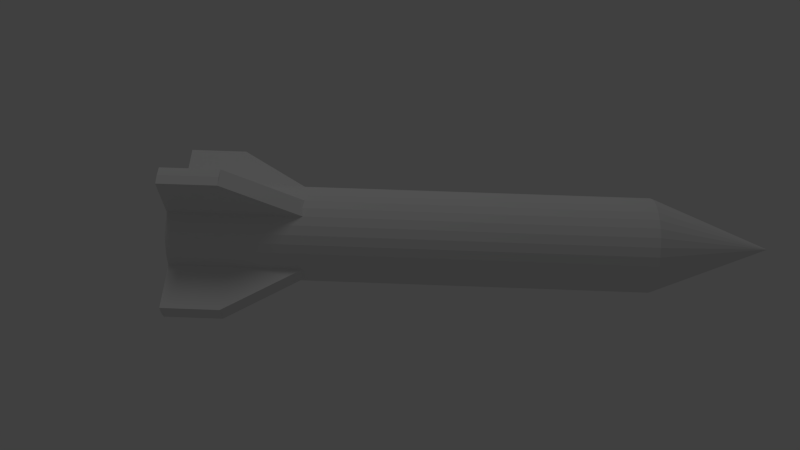 # Source: rocket.blend  (saved by Blender 2.64.0; exported with 4.5.12 LTS)
import bpy
from mathutils import Matrix  # noqa: F401  (used for matrix-valued properties, if any)

bpy.ops.wm.read_factory_settings(use_empty=True)
scene = bpy.context.scene
scene.name = 'Scene'

# ---- collections
col_collection_1 = bpy.data.collections.new('Collection 1'); scene.collection.children.link(col_collection_1)

# ---- materials (node trees are filled in below, after node groups)
mat_material = bpy.data.materials.new('Material')
mat_material.alpha_threshold = 0.0
mat_material.use_transparent_shadow = False
mat_material.roughness = 0.5
mat_material.line_color = (0.0, 0.0, 0.0, 1.0)

# ---- material node trees

# ---- world
world_world = bpy.data.worlds.new('World'); scene.world = world_world
world_world.color = (0.05088, 0.05088, 0.05088)
world_world.use_sun_shadow = False
world_world.sun_shadow_jitter_overblur = 0.0
world_world.cycles.sampling_method = 'MANUAL'
world_world.cycles.sample_map_resolution = 256

# ---- cameras
cam_camera = bpy.data.cameras.new('Camera')
cam_camera.clip_end = 100.0
cam_camera.lens = 35.0
cam_camera.sensor_width = 32.0
cam_camera.sensor_height = 18.0
cam_camera.ortho_scale = 7.314
cam_camera.dof.focus_distance = 0.0
cam_camera.dof.aperture_fstop = 128.0

# ---- lights
light_lamp = bpy.data.lights.new('Lamp', 'POINT')
light_lamp.transmission_factor = 0.0
light_lamp.cutoff_distance = 30.0
light_lamp.energy = 100.0
light_lamp.shadow_buffer_clip_start = 1.001
light_lamp.shadow_soft_size = 1.0
light_lamp.shadow_maximum_resolution = 0.006
light_lamp.use_absolute_resolution = True
light_lamp.cycles.use_multiple_importance_sampling = False

# ---- meshes
me_cylinder = bpy.data.meshes.new('Cylinder')
me_cylinder.from_pydata([(0.0, 1.0, -1.0), (0.1951, 0.9808, -1.0), (0.3827, 0.9239, -1.0), (0.5556, 0.8315, -1.0), (0.7071, 0.7071, -1.0), (0.8315, 0.5556, -1.0), (0.9239, 0.3827, -1.0), (0.9808, 0.1951, -1.0), (1.0, 7.55e-08, -1.0), (0.9808, -0.1951, -1.0), (0.9239, -0.3827, -1.0), (0.8315, -0.5556, -1.0), (0.7071, -0.7071, -1.0), (0.5556, -0.8315, -1.0), (0.3827, -0.9239, -1.0), (0.1951, -0.9808, -1.0), (-3.258e-07, -1.0, -1.0), (-0.1951, -0.9808, -1.0), (-0.3827, -0.9239, -1.0), (-0.5556, -0.8315, -1.0), (-0.7071, -0.7071, -1.0), (-0.8315, -0.5556, -1.0), (-0.9239, -0.3827, -1.0), (-0.9808, -0.1951, -1.0), (-1.0, 9.656e-07, -1.0), (-0.9808, 0.1951, -1.0), (-0.9239, 0.3827, -1.0), (-0.8315, 0.5556, -1.0), (-0.7071, 0.7071, -1.0), (-0.5556, 0.8315, -1.0), (-0.3827, 0.9239, -1.0), (-0.1951, 0.9808, -1.0), (1.605e-06, 1.0, 1.0), (0.1951, 0.9808, 1.0), (0.3827, 0.9239, 1.0), (0.5556, 0.8315, 1.0), (0.7071, 0.7071, 1.0), (0.8315, 0.5556, 1.0), (0.9239, 0.3827, 1.0), (0.9808, 0.1951, 1.0), (1.0, -2.245e-06, 1.0), (0.9808, -0.1951, 1.0), (0.9239, -0.3827, 1.0), (0.8315, -0.5556, 1.0), (0.7071, -0.7071, 1.0), (0.5556, -0.8315, 1.0), (0.3827, -0.9239, 1.0), (0.1951, -0.9808, 1.0), (9.298e-07, -1.0, 1.0), (-0.1951, -0.9808, 1.0), (-0.3827, -0.9239, 1.0), (-0.5556, -0.8315, 1.0), (-0.7071, -0.7071, 1.0), (-0.8315, -0.5556, 1.0), (-0.9239, -0.3827, 1.0), (-0.9808, -0.1951, 1.0), (-1.0, -4.105e-06, 1.0), (-0.9808, 0.1951, 1.0), (-0.9239, 0.3827, 1.0), (-0.8315, 0.5556, 1.0), (-0.7071, 0.7071, 1.0), (-0.5556, 0.8315, 1.0), (-0.3827, 0.9239, 1.0), (-0.1951, 0.9808, 1.0), (0.0, 1.625e-06, -1.5), (0.0, 0.0, 1.0), (0.1951, 0.9808, 0.7571), (1.41e-06, 1.0, 0.7571), (0.3827, 0.9239, 0.7571), (0.5556, 0.8315, 0.7571), (0.7071, 0.7071, 0.7571), (0.8315, 0.5556, 0.7571), (0.9239, 0.3827, 0.7571), (0.9808, 0.1951, 0.7571), (1.0, -1.963e-06, 0.7571), (0.9808, -0.1951, 0.7571), (0.9239, -0.3827, 0.7571), (0.8315, -0.5556, 0.7571), (0.7071, -0.7071, 0.7571), (0.5556, -0.8315, 0.7571), (0.3827, -0.9239, 0.7571), (0.1951, -0.9808, 0.7571), (7.773e-07, -1.0, 0.7571), (-0.1951, -0.9808, 0.7571), (-0.3827, -0.9239, 0.7571), (-0.5556, -0.8315, 0.7571), (-0.7071, -0.7071, 0.7571), (-0.8315, -0.5556, 0.7571), (-0.9239, -0.3827, 0.7571), (-0.9808, -0.1951, 0.7571), (-1.0, -3.489e-06, 0.7571), (-0.9808, 0.1951, 0.7571), (-0.9239, 0.3827, 0.7571), (-0.8315, 0.5556, 0.7571), (-0.7071, 0.7071, 0.7571), (-0.5556, 0.8315, 0.7571), (-0.3827, 0.9239, 0.7571), (-0.1951, 0.9808, 0.7571), (-2.0, -7.307e-06, 0.7571), (-1.981, 0.1951, 0.7571), (-1.981, -0.1951, 0.7571), (-1.981, 0.1951, 1.0), (-1.981, -0.1951, 1.0), (-2.0, -7.923e-06, 1.0), (1.616e-06, -2.0, 0.7571), (-0.1951, -1.981, 0.7571), (0.1951, -1.981, 0.7571), (-0.1951, -1.981, 1.0), (0.1951, -1.981, 1.0), (1.768e-06, -2.0, 1.0), (9.238e-07, 2.0, 0.7571), (-0.1951, 1.981, 0.7571), (0.1951, 1.981, 0.7571), (-0.1951, 1.981, 1.0), (0.1951, 1.981, 1.0), (1.119e-06, 2.0, 1.0), (2.0, -4.056e-06, 0.7571), (1.981, -0.1951, 0.7571), (1.981, 0.1951, 0.7571), (1.981, -0.1951, 1.0), (1.981, 0.1951, 1.0), (2.0, -4.338e-06, 1.0), (0.1951, 0.9808, 0.4443), (1.159e-06, 1.0, 0.4443), (0.3827, 0.9239, 0.4443), (0.5556, 0.8315, 0.4443), (0.7071, 0.7071, 0.4443), (0.8315, 0.5556, 0.4443), (0.9239, 0.3827, 0.4443), (0.9808, 0.1951, 0.4443), (1.0, -1.6e-06, 0.4443), (0.9808, -0.1951, 0.4443), (0.9239, -0.3827, 0.4443), (0.8315, -0.5556, 0.4443), (0.7071, -0.7071, 0.4443), (0.5556, -0.8315, 0.4443), (0.3827, -0.9239, 0.4443), (0.1951, -0.9808, 0.4443), (5.81e-07, -1.0, 0.4443), (-0.1951, -0.9808, 0.4443), (-0.3827, -0.9239, 0.4443), (-0.5556, -0.8315, 0.4443), (-0.7071, -0.7071, 0.4443), (-0.8315, -0.5556, 0.4443), (-0.9239, -0.3827, 0.4443), (-0.9808, -0.1951, 0.4443), (-1.0, -2.696e-06, 0.4443), (-0.9808, 0.1951, 0.4443), (-0.9239, 0.3827, 0.4443), (-0.8315, 0.5556, 0.4443), (-0.7071, 0.7071, 0.4443), (-0.5556, 0.8315, 0.4443), (-0.3827, 0.9239, 0.4443), (-0.1951, 0.9808, 0.4443)], [], [(64, 0, 1), (65, 33, 32), (64, 1, 2), (65, 34, 33), (64, 2, 3), (65, 35, 34), (64, 3, 4), (65, 36, 35), (64, 4, 5), (65, 37, 36), (64, 5, 6), (65, 38, 37), (64, 6, 7), (65, 39, 38), (64, 7, 8), (65, 40, 39), (64, 8, 9), (65, 41, 40), (64, 9, 10), (65, 42, 41), (64, 10, 11), (65, 43, 42), (64, 11, 12), (65, 44, 43), (64, 12, 13), (65, 45, 44), (64, 13, 14), (65, 46, 45), (64, 14, 15), (65, 47, 46), (64, 15, 16), (65, 48, 47), (64, 16, 17), (65, 49, 48), (64, 17, 18), (65, 50, 49), (64, 18, 19), (65, 51, 50), (64, 19, 20), (65, 52, 51), (64, 20, 21), (65, 53, 52), (64, 21, 22), (65, 54, 53), (64, 22, 23), (65, 55, 54), (64, 23, 24), (65, 56, 55), (64, 24, 25), (65, 57, 56), (64, 25, 26), (65, 58, 57), (64, 26, 27), (65, 59, 58), (64, 27, 28), (65, 60, 59), (64, 28, 29), (65, 61, 60), (64, 29, 30), (65, 62, 61), (64, 30, 31), (65, 63, 62), (31, 0, 64), (65, 32, 63), (66, 33, 34, 68), (68, 34, 35, 69), (69, 35, 36, 70), (70, 36, 37, 71), (71, 37, 38, 72), (72, 38, 39, 73), (75, 41, 42, 76), (76, 42, 43, 77), (77, 43, 44, 78), (78, 44, 45, 79), (79, 45, 46, 80), (80, 46, 47, 81), (83, 49, 50, 84), (84, 50, 51, 85), (85, 51, 52, 86), (86, 52, 53, 87), (87, 53, 54, 88), (88, 54, 55, 89), (91, 57, 58, 92), (92, 58, 59, 93), (93, 59, 60, 94), (94, 60, 61, 95), (95, 61, 62, 96), (96, 62, 63, 97), (91, 90, 98, 99), (90, 89, 100, 98), (57, 91, 99, 101), (89, 55, 102, 100), (56, 57, 101, 103), (55, 56, 103, 102), (98, 103, 101, 99), (100, 102, 103, 98), (83, 82, 104, 105), (82, 81, 106, 104), (49, 83, 105, 107), (81, 47, 108, 106), (48, 49, 107, 109), (47, 48, 109, 108), (104, 109, 107, 105), (106, 108, 109, 104), (67, 97, 111, 110), (66, 67, 110, 112), (97, 63, 113, 111), (33, 66, 112, 114), (63, 32, 115, 113), (32, 33, 114, 115), (115, 110, 111, 113), (110, 115, 114, 112), (75, 74, 116, 117), (74, 73, 118, 116), (41, 75, 117, 119), (73, 39, 120, 118), (40, 41, 119, 121), (39, 40, 121, 120), (116, 121, 119, 117), (118, 120, 121, 116), (0, 123, 122, 1), (123, 67, 66, 122), (1, 122, 124, 2), (122, 66, 68, 124), (2, 124, 125, 3), (124, 68, 69, 125), (3, 125, 126, 4), (125, 69, 70, 126), (4, 126, 127, 5), (126, 70, 71, 127), (5, 127, 128, 6), (127, 71, 72, 128), (6, 128, 129, 7), (128, 72, 73, 129), (7, 129, 130, 8), (129, 73, 74, 130), (8, 130, 131, 9), (130, 74, 75, 131), (9, 131, 132, 10), (131, 75, 76, 132), (10, 132, 133, 11), (132, 76, 77, 133), (11, 133, 134, 12), (133, 77, 78, 134), (12, 134, 135, 13), (134, 78, 79, 135), (13, 135, 136, 14), (135, 79, 80, 136), (14, 136, 137, 15), (136, 80, 81, 137), (15, 137, 138, 16), (137, 81, 82, 138), (16, 138, 139, 17), (138, 82, 83, 139), (17, 139, 140, 18), (139, 83, 84, 140), (18, 140, 141, 19), (140, 84, 85, 141), (19, 141, 142, 20), (141, 85, 86, 142), (20, 142, 143, 21), (142, 86, 87, 143), (21, 143, 144, 22), (143, 87, 88, 144), (22, 144, 145, 23), (144, 88, 89, 145), (23, 145, 146, 24), (145, 89, 90, 146), (24, 146, 147, 25), (146, 90, 91, 147), (25, 147, 148, 26), (147, 91, 92, 148), (26, 148, 149, 27), (148, 92, 93, 149), (27, 149, 150, 28), (149, 93, 94, 150), (28, 150, 151, 29), (150, 94, 95, 151), (29, 151, 152, 30), (151, 95, 96, 152), (30, 152, 153, 31), (152, 96, 97, 153), (67, 123, 153, 97), (123, 0, 31, 153), (117, 131, 129, 118), (73, 118, 129), (75, 131, 117), (105, 139, 137, 106), (83, 139, 105), (81, 106, 137), (99, 147, 145, 100), (89, 100, 145), (91, 147, 99), (111, 112, 122, 153), (66, 122, 112), (97, 111, 153)])
_uv = me_cylinder.uv_layers.new(name='UVMap')
_uv.uv.foreach_set('vector', [0.6291, 0.3973, 0.6454, 0.2303, 0.6777, 0.2366, 0.1586, 0.3889, 0.0835, 0.5295, 0.05751, 0.5121, 0.6291, 0.3973, 0.6777, 0.2366, 0.7082, 0.2491, 0.1586, 0.3889, 0.1124, 0.5414, 0.0835, 0.5295, 0.6291, 0.3973, 0.7082, 0.2491, 0.7357, 0.2673, 0.1586, 0.3889, 0.143, 0.5475, 0.1124, 0.5414, 0.6291, 0.3973, 0.7357, 0.2673, 0.7592, 0.2904, 0.1586, 0.3889, 0.1743, 0.5475, 0.143, 0.5475, 0.6291, 0.3973, 0.7592, 0.2904, 0.7779, 0.3177, 0.1586, 0.3889, 0.2049, 0.5414, 0.1743, 0.5475, 0.6291, 0.3973, 0.7779, 0.3177, 0.7909, 0.3481, 0.1586, 0.3889, 0.2338, 0.5295, 0.2049, 0.5414, 0.6291, 0.3973, 0.7909, 0.3481, 0.7979, 0.3806, 0.1586, 0.3889, 0.2598, 0.5121, 0.2338, 0.5295, 0.6291, 0.3973, 0.7979, 0.3806, 0.7985, 0.4138, 0.1586, 0.3889, 0.2819, 0.49, 0.2598, 0.5121, 0.6291, 0.3973, 0.7985, 0.4138, 0.7915, 0.4463, 0.1586, 0.3889, 0.2992, 0.464, 0.2819, 0.49, 0.6291, 0.3973, 0.7915, 0.4463, 0.7784, 0.4768, 0.1586, 0.3889, 0.3112, 0.4352, 0.2992, 0.464, 0.6291, 0.3973, 0.7784, 0.4768, 0.7597, 0.5042, 0.1586, 0.3889, 0.3173, 0.4045, 0.3112, 0.4352, 0.6291, 0.3973, 0.7597, 0.5042, 0.7361, 0.5273, 0.1586, 0.3889, 0.3173, 0.3733, 0.3173, 0.4045, 0.6291, 0.3973, 0.7361, 0.5273, 0.7086, 0.5455, 0.1586, 0.3889, 0.3112, 0.3426, 0.3173, 0.3733, 0.6291, 0.3973, 0.7086, 0.5455, 0.6781, 0.558, 0.1586, 0.3889, 0.2992, 0.3138, 0.3112, 0.3426, 0.6291, 0.3973, 0.6781, 0.558, 0.6457, 0.5644, 0.1586, 0.3889, 0.2819, 0.2878, 0.2992, 0.3138, 0.6291, 0.3973, 0.6457, 0.5644, 0.6128, 0.5644, 0.1586, 0.3889, 0.2598, 0.2657, 0.2819, 0.2878, 0.6291, 0.3973, 0.6128, 0.5644, 0.5805, 0.558, 0.1586, 0.3889, 0.2338, 0.2483, 0.2598, 0.2657, 0.6291, 0.3973, 0.5805, 0.558, 0.55, 0.5455, 0.1586, 0.3889, 0.2049, 0.2364, 0.2338, 0.2483, 0.6291, 0.3973, 0.55, 0.5455, 0.5225, 0.5274, 0.1586, 0.3889, 0.1743, 0.2303, 0.2049, 0.2364, 0.6291, 0.3973, 0.5225, 0.5274, 0.4989, 0.5042, 0.1586, 0.3889, 0.143, 0.2303, 0.1743, 0.2303, 0.6291, 0.3973, 0.4989, 0.5042, 0.4803, 0.4769, 0.1586, 0.3889, 0.1124, 0.2364, 0.143, 0.2303, 0.6291, 0.3973, 0.4803, 0.4769, 0.4672, 0.4465, 0.1586, 0.3889, 0.0835, 0.2483, 0.1124, 0.2364, 0.6291, 0.3973, 0.4672, 0.4465, 0.4603, 0.4141, 0.1586, 0.3889, 0.05751, 0.2657, 0.0835, 0.2483, 0.6291, 0.3973, 0.4603, 0.4141, 0.4597, 0.3808, 0.1586, 0.3889, 0.03542, 0.2878, 0.05751, 0.2657, 0.6291, 0.3973, 0.4597, 0.3808, 0.4667, 0.3483, 0.1586, 0.3889, 0.01806, 0.3138, 0.03542, 0.2878, 0.6291, 0.3973, 0.4667, 0.3483, 0.4798, 0.3178, 0.1586, 0.3889, 0.006097, 0.3426, 0.01806, 0.3138, 0.6291, 0.3973, 0.4798, 0.3178, 0.4984, 0.2905, 0.1586, 0.3889, 1.786e-07, 0.3733, 0.006097, 0.3426, 0.6291, 0.3973, 0.4984, 0.2905, 0.522, 0.2673, 0.1586, 0.3889, 0.0, 0.4045, 1.786e-07, 0.3733, 0.6291, 0.3973, 0.522, 0.2673, 0.5496, 0.2491, 0.1586, 0.3889, 0.006096, 0.4352, 0.0, 0.4045, 0.6291, 0.3973, 0.5496, 0.2491, 0.5801, 0.2366, 0.1586, 0.3889, 0.01805, 0.464, 0.006096, 0.4352, 0.6291, 0.3973, 0.5801, 0.2366, 0.6124, 0.2303, 0.1586, 0.3889, 0.03542, 0.49, 0.01805, 0.464, 0.6124, 0.2303, 0.6454, 0.2303, 0.6291, 0.3973, 0.1586, 0.3889, 0.05751, 0.5121, 0.03542, 0.49, 0.6472, 0.6142, 0.6472, 0.6529, 0.6159, 0.6529, 0.6159, 0.6142, 0.6159, 0.6142, 0.6159, 0.6529, 0.5847, 0.6529, 0.5847, 0.6142, 0.5847, 0.6142, 0.5847, 0.6529, 0.5534, 0.6529, 0.5534, 0.6142, 0.5534, 0.6142, 0.5534, 0.6529, 0.5222, 0.6529, 0.5222, 0.6142, 0.5222, 0.6142, 0.5222, 0.6529, 0.4909, 0.6529, 0.4909, 0.6142, 0.4909, 0.6142, 0.4909, 0.6529, 0.4597, 0.6529, 0.4597, 0.6142, 0.4182, 0.4222, 0.386, 0.4437, 0.3687, 0.4177, 0.4009, 0.3962, 0.4009, 0.3962, 0.3687, 0.4177, 0.3513, 0.3917, 0.3835, 0.3702, 0.3835, 0.3702, 0.3513, 0.3917, 0.334, 0.3657, 0.3661, 0.3442, 0.3661, 0.3442, 0.334, 0.3657, 0.3166, 0.3397, 0.3488, 0.3182, 0.3488, 0.3182, 0.3166, 0.3397, 0.2992, 0.3138, 0.3314, 0.2922, 0.3314, 0.2922, 0.2992, 0.3138, 0.2819, 0.2878, 0.3141, 0.2663, 0.697, 0.5644, 0.7358, 0.5644, 0.7358, 0.5956, 0.697, 0.5956, 0.697, 0.5956, 0.7358, 0.5956, 0.7358, 0.6269, 0.697, 0.6269, 0.697, 0.6269, 0.7358, 0.6269, 0.7358, 0.6581, 0.697, 0.6581, 0.697, 0.6581, 0.7358, 0.6581, 0.7358, 0.6894, 0.697, 0.6894, 0.697, 0.6894, 0.7358, 0.6894, 0.7358, 0.7206, 0.697, 0.7206, 0.697, 0.7206, 0.7358, 0.7206, 0.7358, 0.7519, 0.697, 0.7519, 0.4597, 0.6917, 0.4597, 0.6529, 0.4909, 0.6529, 0.4909, 0.6917, 0.4909, 0.6917, 0.4909, 0.6529, 0.5222, 0.6529, 0.5222, 0.6917, 0.5222, 0.6917, 0.5222, 0.6529, 0.5534, 0.6529, 0.5534, 0.6917, 0.5534, 0.6917, 0.5534, 0.6529, 0.5847, 0.6529, 0.5847, 0.6917, 0.5847, 0.6917, 0.5847, 0.6529, 0.6159, 0.6529, 0.6159, 0.6917, 0.6159, 0.6917, 0.6159, 0.6529, 0.6472, 0.6529, 0.6472, 0.6917, 0.04839, 0.7372, 0.05015, 0.7061, 0.2082, 0.7061, 0.2066, 0.7369, 0.05015, 0.7061, 0.04839, 0.675, 0.2066, 0.6752, 0.2082, 0.7061, 0.9579, 0.2303, 0.9579, 0.269, 0.7985, 0.269, 0.7985, 0.2303, 0.1594, 0.9022, 0.1594, 0.9409, 6.697e-08, 0.9409, 6.697e-08, 0.9022, 0.406, 0.7062, 0.409, 0.7379, 0.2466, 0.7373, 0.2452, 0.7061, 0.4092, 0.6745, 0.406, 0.7062, 0.2452, 0.7061, 0.2467, 0.6749, 0.2082, 0.7061, 0.2452, 0.7061, 0.2466, 0.7373, 0.2066, 0.7369, 0.2066, 0.6752, 0.2467, 0.6749, 0.2452, 0.7061, 0.2082, 0.7061, 0.04832, 0.6104, 0.05007, 0.5793, 0.2079, 0.5793, 0.2063, 0.6101, 0.05007, 0.5793, 0.04832, 0.5482, 0.2063, 0.5485, 0.2079, 0.5793, 0.9579, 0.5257, 0.9579, 0.5644, 0.7985, 0.5644, 0.7985, 0.5257, 0.6343, 0.9012, 0.6343, 0.9399, 0.4749, 0.9399, 0.4749, 0.9012, 0.406, 0.5793, 0.409, 0.6111, 0.2463, 0.6105, 0.2448, 0.5793, 0.4092, 0.5475, 0.406, 0.5793, 0.2448, 0.5793, 0.2463, 0.5481, 0.2079, 0.5793, 0.2448, 0.5793, 0.2463, 0.6105, 0.2063, 0.6101, 0.2063, 0.5485, 0.2463, 0.5481, 0.2448, 0.5793, 0.2079, 0.5793, 0.359, 0.6429, 0.3608, 0.6741, 0.2026, 0.6738, 0.201, 0.6429, 0.3608, 0.6118, 0.359, 0.6429, 0.201, 0.6429, 0.2026, 0.6121, 0.167, 0.9521, 0.167, 0.9134, 0.3264, 0.9134, 0.3264, 0.9521, 0.6472, 0.9502, 0.6472, 0.9115, 0.8066, 0.9115, 0.8066, 0.9502, 0.0, 0.6745, 0.003182, 0.6428, 0.164, 0.6429, 0.1625, 0.6741, 0.003182, 0.6428, 0.0001837, 0.6111, 0.1625, 0.6117, 0.164, 0.6429, 0.164, 0.6429, 0.201, 0.6429, 0.2026, 0.6738, 0.1625, 0.6741, 0.201, 0.6429, 0.164, 0.6429, 0.1625, 0.6117, 0.2026, 0.6121, 0.3608, 0.7391, 0.359, 0.7702, 0.201, 0.7699, 0.2026, 0.739, 0.359, 0.7702, 0.3607, 0.8013, 0.2024, 0.8007, 0.201, 0.7699, 6.697e-08, 0.9022, 0.0, 0.8635, 0.1594, 0.8635, 0.1594, 0.9022, 0.7358, 0.7005, 0.7358, 0.6618, 0.8952, 0.6618, 0.8952, 0.7005, 0.003119, 0.7696, 0.0, 0.7379, 0.1625, 0.7386, 0.1639, 0.7698, 5.965e-05, 0.8013, 0.003119, 0.7696, 0.1639, 0.7698, 0.1624, 0.801, 0.201, 0.7699, 0.1639, 0.7698, 0.1625, 0.7386, 0.2026, 0.739, 0.2024, 0.8007, 0.1624, 0.801, 0.1639, 0.7698, 0.201, 0.7699, 0.75, 0.2303, 0.75, 1.279e-05, 0.7812, 1.147e-05, 0.7812, 0.2303, 0.4087, 0.6429, 0.359, 0.6429, 0.3608, 0.6118, 0.4092, 0.6126, 0.7812, 0.2303, 0.7812, 1.147e-05, 0.8125, 1.009e-05, 0.8125, 0.2303, 0.6472, 0.5644, 0.6472, 0.6142, 0.6159, 0.6142, 0.6159, 0.5644, 0.8125, 0.2303, 0.8125, 1.009e-05, 0.8437, 8.595e-06, 0.8437, 0.2303, 0.6159, 0.5644, 0.6159, 0.6142, 0.5847, 0.6142, 0.5847, 0.5644, 0.8437, 0.2303, 0.8437, 8.595e-06, 0.875, 6.987e-06, 0.875, 0.2303, 0.5847, 0.5644, 0.5847, 0.6142, 0.5534, 0.6142, 0.5534, 0.5644, 0.875, 0.2303, 0.875, 6.987e-06, 0.9062, 5.335e-06, 0.9062, 0.2303, 0.5534, 0.5644, 0.5534, 0.6142, 0.5222, 0.6142, 0.5222, 0.5644, 0.9062, 0.2303, 0.9062, 5.335e-06, 0.9375, 3.594e-06, 0.9375, 0.2303, 0.5222, 0.5644, 0.5222, 0.6142, 0.4909, 0.6142, 0.4909, 0.5644, 0.9375, 0.2303, 0.9375, 3.594e-06, 0.9687, 1.808e-06, 0.9687, 0.2302, 0.4909, 0.5644, 0.4909, 0.6142, 0.4597, 0.6142, 0.4597, 0.5644, 0.9687, 0.2302, 0.9687, 1.808e-06, 1.0, 0.0, 1.0, 0.2302, 0.4091, 0.8006, 0.3607, 0.8013, 0.359, 0.7702, 0.4086, 0.7703, 0.0, 0.2303, 0.0, 2.77e-05, 0.03125, 2.766e-05, 0.03125, 0.2303, 0.4086, 0.7703, 0.359, 0.7702, 0.3608, 0.7391, 0.4092, 0.7399, 0.03125, 0.2303, 0.03125, 2.766e-05, 0.0625, 2.757e-05, 0.0625, 0.2303, 0.4597, 0.3945, 0.4182, 0.4222, 0.4009, 0.3962, 0.4423, 0.3685, 0.0625, 0.2303, 0.0625, 2.757e-05, 0.09375, 2.744e-05, 0.09375, 0.2303, 0.4423, 0.3685, 0.4009, 0.3962, 0.3835, 0.3702, 0.425, 0.3425, 0.09375, 0.2303, 0.09375, 2.744e-05, 0.125, 2.726e-05, 0.125, 0.2303, 0.425, 0.3425, 0.3835, 0.3702, 0.3661, 0.3442, 0.4076, 0.3165, 0.125, 0.2303, 0.125, 2.726e-05, 0.1562, 2.701e-05, 0.1562, 0.2303, 0.4076, 0.3165, 0.3661, 0.3442, 0.3488, 0.3182, 0.3902, 0.2905, 0.1562, 0.2303, 0.1562, 2.701e-05, 0.1875, 2.67e-05, 0.1875, 0.2303, 0.3902, 0.2905, 0.3488, 0.3182, 0.3314, 0.2922, 0.3729, 0.2645, 0.1875, 0.2303, 0.1875, 2.67e-05, 0.2187, 2.634e-05, 0.2187, 0.2303, 0.3729, 0.2645, 0.3314, 0.2922, 0.3141, 0.2663, 0.3555, 0.2386, 0.2187, 0.2303, 0.2187, 2.634e-05, 0.25, 2.592e-05, 0.25, 0.2303, 0.0, 0.549, 0.04832, 0.5482, 0.05007, 0.5793, 0.0004937, 0.5793, 0.25, 0.2303, 0.25, 2.592e-05, 0.2812, 2.545e-05, 0.2812, 0.2303, 0.0004937, 0.5793, 0.05007, 0.5793, 0.04832, 0.6104, 0.0, 0.6096, 0.2812, 0.2303, 0.2812, 2.545e-05, 0.3125, 2.494e-05, 0.3125, 0.2303, 0.6472, 0.5644, 0.697, 0.5644, 0.697, 0.5956, 0.6472, 0.5956, 0.3125, 0.2303, 0.3125, 2.494e-05, 0.3437, 2.435e-05, 0.3437, 0.2303, 0.6472, 0.5956, 0.697, 0.5956, 0.697, 0.6269, 0.6472, 0.6269, 0.3437, 0.2303, 0.3437, 2.435e-05, 0.375, 2.369e-05, 0.375, 0.2303, 0.6472, 0.6269, 0.697, 0.6269, 0.697, 0.6581, 0.6472, 0.6581, 0.375, 0.2303, 0.375, 2.369e-05, 0.4062, 2.299e-05, 0.4062, 0.2303, 0.6472, 0.6581, 0.697, 0.6581, 0.697, 0.6894, 0.6472, 0.6894, 0.4062, 0.2303, 0.4062, 2.299e-05, 0.4375, 2.232e-05, 0.4375, 0.2303, 0.6472, 0.6894, 0.697, 0.6894, 0.697, 0.7206, 0.6472, 0.7206, 0.4375, 0.2303, 0.4375, 2.232e-05, 0.4687, 2.165e-05, 0.4687, 0.2303, 0.6472, 0.7206, 0.697, 0.7206, 0.697, 0.7519, 0.6472, 0.7519, 0.4687, 0.2303, 0.4687, 2.165e-05, 0.5, 2.092e-05, 0.5, 0.2303, 0.0, 0.6758, 0.04839, 0.675, 0.05015, 0.7061, 0.0004944, 0.7061, 0.5, 0.2303, 0.5, 2.092e-05, 0.5312, 2.014e-05, 0.5312, 0.2303, 0.0004944, 0.7061, 0.05015, 0.7061, 0.04839, 0.7372, 0.0, 0.7364, 0.5312, 0.2303, 0.5312, 2.014e-05, 0.5625, 1.929e-05, 0.5625, 0.2303, 0.4597, 0.7415, 0.4597, 0.6917, 0.4909, 0.6917, 0.4909, 0.7415, 0.5625, 0.2303, 0.5625, 1.929e-05, 0.5937, 1.835e-05, 0.5937, 0.2303, 0.4909, 0.7415, 0.4909, 0.6917, 0.5222, 0.6917, 0.5222, 0.7415, 0.5937, 0.2303, 0.5937, 1.835e-05, 0.625, 1.732e-05, 0.625, 0.2303, 0.5222, 0.7415, 0.5222, 0.6917, 0.5534, 0.6917, 0.5534, 0.7415, 0.625, 0.2303, 0.625, 1.732e-05, 0.6562, 1.625e-05, 0.6562, 0.2303, 0.5534, 0.7415, 0.5534, 0.6917, 0.5847, 0.6917, 0.5847, 0.7415, 0.6562, 0.2303, 0.6562, 1.625e-05, 0.6875, 1.514e-05, 0.6875, 0.2303, 0.5847, 0.7415, 0.5847, 0.6917, 0.6159, 0.6917, 0.6159, 0.7415, 0.6875, 0.2303, 0.6875, 1.514e-05, 0.7187, 1.4e-05, 0.7187, 0.2303, 0.6159, 0.7415, 0.6159, 0.6917, 0.6472, 0.6917, 0.6472, 0.7415, 0.359, 0.6429, 0.4087, 0.6429, 0.4092, 0.6733, 0.3608, 0.6741, 0.75, 1.279e-05, 0.75, 0.2303, 0.7187, 0.2303, 0.7187, 1.4e-05, 0.8142, 0.8141, 0.6472, 0.8141, 0.6472, 0.7519, 0.8142, 0.7519, 0.4822, 0.8536, 0.6343, 0.9012, 0.4673, 0.9012, 0.4673, 0.8536, 0.4673, 0.8037, 0.6267, 0.8536, 0.2421, 0.8013, 0.4092, 0.8013, 0.4092, 0.8635, 0.2421, 0.8635, 0.8879, 0.7043, 0.9028, 0.7519, 0.7358, 0.7519, 0.8952, 0.6618, 0.7358, 0.6618, 0.8952, 0.612, 6.697e-08, 0.8013, 0.167, 0.8013, 0.167, 0.8635, 0.0, 0.8635, 0.7993, 0.8617, 0.6472, 0.8141, 0.8142, 0.8141, 0.8879, 0.5644, 0.9028, 0.612, 0.7358, 0.612, 0.6267, 0.7415, 0.6267, 0.8037, 0.4597, 0.8037, 0.4597, 0.7415, 0.167, 0.9134, 0.167, 0.8635, 0.3264, 0.9134, 0.6472, 0.8617, 0.8066, 0.8617, 0.6472, 0.9115])
me_cylinder.materials.append(mat_material)
me_cylinder.use_remesh_preserve_volume = False
me_cylinder.use_remesh_preserve_attributes = False
me_cylinder.use_mirror_vertex_groups = False
me_cylinder.update()

# ---- objects
ob_cylinder = bpy.data.objects.new('Cylinder', me_cylinder)
ob_lamp = bpy.data.objects.new('Lamp', light_lamp)
ob_camera = bpy.data.objects.new('Camera', cam_camera)

# ---- transforms, parenting, visibility, modifiers, constraints
ob_cylinder.location = (0.0, 0.0, 0.0)
ob_cylinder.rotation_euler = (-1.571, 0.0, 0.0)
ob_cylinder.scale = (0.2, 0.2, 1.0)
ob_cylinder.lineart.crease_threshold = 0.0
ob_lamp.location = (4.076, 1.005, 5.904)
ob_lamp.rotation_euler = (0.6503, 0.05522, 1.866)
ob_lamp.lock_rotations_4d = False
ob_lamp.empty_display_type = 'ARROWS'
ob_lamp.color = (0.0, 0.0, 0.0, 0.0)
ob_lamp.lineart.crease_threshold = 0.0
ob_camera.location = (-1.948, -0.02843, 3.178)
ob_camera.rotation_euler = (0.5639, -4.737e-06, -1.53)
ob_camera.lock_rotations_4d = False
ob_camera.empty_display_type = 'ARROWS'
ob_camera.color = (0.0, 0.0, 0.0, 0.0)
ob_camera.display_type = 'WIRE'
ob_camera.lineart.crease_threshold = 0.0

# ---- collection membership
col_collection_1.objects.link(ob_cylinder)
col_collection_1.objects.link(ob_lamp)
col_collection_1.objects.link(ob_camera)

# ---- scene / render settings (as saved in the file)
scene.camera = ob_camera
scene.frame_start = 1; scene.frame_end = 250; scene.frame_set(1)
scene.render.engine = 'BLENDER_EEVEE_NEXT'
scene.render.image_settings.color_mode = 'RGB'
scene.render.image_settings.compression = 90
scene.render.resolution_percentage = 50
scene.render.dither_intensity = 0.0
scene.render.bake_margin = 2
scene.render.bake_bias = 0.0
scene.cycles.use_denoising = False
scene.cycles.samples = 10
scene.cycles.sampling_pattern = 'TABULATED_SOBOL'
scene.cycles.light_sampling_threshold = 0.0
scene.cycles.use_adaptive_sampling = False
scene.cycles.use_light_tree = False
scene.cycles.blur_glossy = 0.0
scene.cycles.volume_bounces = 1
scene.cycles.pixel_filter_type = 'GAUSSIAN'
scene.cycles.sample_clamp_indirect = 0.0
scene.view_settings.view_transform = 'Standard'
bpy.context.view_layer.update()
